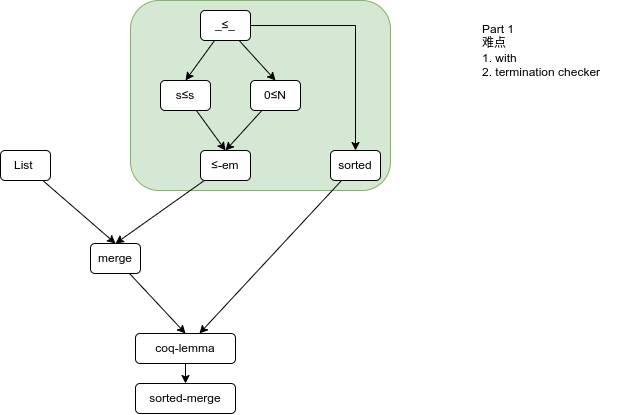

The diagram above was exported from draw.io. Its source (the exported page's mxGraphModel, read from the mxfile embedded in the PNG):
<mxGraphModel dx="981" dy="586" grid="1" gridSize="10" guides="1" tooltips="1" connect="1" arrows="1" fold="1" page="1" pageScale="1" pageWidth="850" pageHeight="1100" math="0" shadow="0">
  <root>
    <mxCell id="0" />
    <mxCell id="1" parent="0" />
    <mxCell id="7opxWTrzYNk_jkTSQNFb-17" value="" style="rounded=1;whiteSpace=wrap;html=1;fillColor=#d5e8d4;strokeColor=#82b366;" parent="1" vertex="1">
      <mxGeometry x="250" y="117" width="260" height="190" as="geometry" />
    </mxCell>
    <mxCell id="7opxWTrzYNk_jkTSQNFb-15" style="edgeStyle=none;rounded=0;orthogonalLoop=1;jettySize=auto;html=1;entryX=0.5;entryY=0;entryDx=0;entryDy=0;" parent="1" source="7opxWTrzYNk_jkTSQNFb-1" target="7opxWTrzYNk_jkTSQNFb-14" edge="1">
      <mxGeometry relative="1" as="geometry" />
    </mxCell>
    <mxCell id="7opxWTrzYNk_jkTSQNFb-1" value="List&amp;nbsp;" style="rounded=1;whiteSpace=wrap;html=1;" parent="1" vertex="1">
      <mxGeometry x="120" y="267" width="50" height="30" as="geometry" />
    </mxCell>
    <mxCell id="7opxWTrzYNk_jkTSQNFb-8" style="rounded=0;orthogonalLoop=1;jettySize=auto;html=1;entryX=0.5;entryY=0;entryDx=0;entryDy=0;" parent="1" source="7opxWTrzYNk_jkTSQNFb-4" target="7opxWTrzYNk_jkTSQNFb-6" edge="1">
      <mxGeometry relative="1" as="geometry" />
    </mxCell>
    <mxCell id="7opxWTrzYNk_jkTSQNFb-9" style="edgeStyle=none;rounded=0;orthogonalLoop=1;jettySize=auto;html=1;entryX=0.5;entryY=0;entryDx=0;entryDy=0;" parent="1" source="7opxWTrzYNk_jkTSQNFb-4" target="7opxWTrzYNk_jkTSQNFb-7" edge="1">
      <mxGeometry relative="1" as="geometry" />
    </mxCell>
    <mxCell id="7opxWTrzYNk_jkTSQNFb-20" style="edgeStyle=orthogonalEdgeStyle;rounded=0;orthogonalLoop=1;jettySize=auto;html=1;" parent="1" source="7opxWTrzYNk_jkTSQNFb-4" target="7opxWTrzYNk_jkTSQNFb-18" edge="1">
      <mxGeometry relative="1" as="geometry" />
    </mxCell>
    <mxCell id="7opxWTrzYNk_jkTSQNFb-4" value="_≤_" style="rounded=1;whiteSpace=wrap;html=1;" parent="1" vertex="1">
      <mxGeometry x="320" y="127" width="50" height="30" as="geometry" />
    </mxCell>
    <mxCell id="7opxWTrzYNk_jkTSQNFb-12" style="edgeStyle=none;rounded=0;orthogonalLoop=1;jettySize=auto;html=1;entryX=0.5;entryY=0;entryDx=0;entryDy=0;" parent="1" source="7opxWTrzYNk_jkTSQNFb-6" target="7opxWTrzYNk_jkTSQNFb-11" edge="1">
      <mxGeometry relative="1" as="geometry" />
    </mxCell>
    <mxCell id="7opxWTrzYNk_jkTSQNFb-6" value="s≤s" style="rounded=1;whiteSpace=wrap;html=1;" parent="1" vertex="1">
      <mxGeometry x="280" y="197" width="50" height="30" as="geometry" />
    </mxCell>
    <mxCell id="7opxWTrzYNk_jkTSQNFb-13" style="edgeStyle=none;rounded=0;orthogonalLoop=1;jettySize=auto;html=1;entryX=0.5;entryY=0;entryDx=0;entryDy=0;" parent="1" source="7opxWTrzYNk_jkTSQNFb-7" target="7opxWTrzYNk_jkTSQNFb-11" edge="1">
      <mxGeometry relative="1" as="geometry" />
    </mxCell>
    <mxCell id="7opxWTrzYNk_jkTSQNFb-7" value="0≤N" style="rounded=1;whiteSpace=wrap;html=1;" parent="1" vertex="1">
      <mxGeometry x="370" y="197" width="50" height="30" as="geometry" />
    </mxCell>
    <mxCell id="7opxWTrzYNk_jkTSQNFb-19" style="edgeStyle=none;rounded=0;orthogonalLoop=1;jettySize=auto;html=1;entryX=0.5;entryY=0;entryDx=0;entryDy=0;" parent="1" source="7opxWTrzYNk_jkTSQNFb-11" target="7opxWTrzYNk_jkTSQNFb-14" edge="1">
      <mxGeometry relative="1" as="geometry" />
    </mxCell>
    <mxCell id="7opxWTrzYNk_jkTSQNFb-11" value="≤-em" style="rounded=1;whiteSpace=wrap;html=1;" parent="1" vertex="1">
      <mxGeometry x="320" y="267" width="50" height="30" as="geometry" />
    </mxCell>
    <mxCell id="7opxWTrzYNk_jkTSQNFb-22" style="rounded=0;orthogonalLoop=1;jettySize=auto;html=1;entryX=0.5;entryY=0;entryDx=0;entryDy=0;" parent="1" source="7opxWTrzYNk_jkTSQNFb-14" target="7opxWTrzYNk_jkTSQNFb-21" edge="1">
      <mxGeometry relative="1" as="geometry" />
    </mxCell>
    <mxCell id="7opxWTrzYNk_jkTSQNFb-14" value="merge" style="rounded=1;whiteSpace=wrap;html=1;" parent="1" vertex="1">
      <mxGeometry x="210" y="360" width="50" height="30" as="geometry" />
    </mxCell>
    <mxCell id="7opxWTrzYNk_jkTSQNFb-23" style="edgeStyle=none;rounded=0;orthogonalLoop=1;jettySize=auto;html=1;" parent="1" source="7opxWTrzYNk_jkTSQNFb-18" target="7opxWTrzYNk_jkTSQNFb-21" edge="1">
      <mxGeometry relative="1" as="geometry" />
    </mxCell>
    <mxCell id="7opxWTrzYNk_jkTSQNFb-18" value="sorted" style="rounded=1;whiteSpace=wrap;html=1;" parent="1" vertex="1">
      <mxGeometry x="450" y="267" width="50" height="30" as="geometry" />
    </mxCell>
    <mxCell id="7opxWTrzYNk_jkTSQNFb-27" style="edgeStyle=none;rounded=0;orthogonalLoop=1;jettySize=auto;html=1;entryX=0.5;entryY=0;entryDx=0;entryDy=0;" parent="1" source="7opxWTrzYNk_jkTSQNFb-21" target="7opxWTrzYNk_jkTSQNFb-26" edge="1">
      <mxGeometry relative="1" as="geometry" />
    </mxCell>
    <mxCell id="7opxWTrzYNk_jkTSQNFb-21" value="coq-lemma" style="rounded=1;whiteSpace=wrap;html=1;" parent="1" vertex="1">
      <mxGeometry x="255" y="450" width="100" height="30" as="geometry" />
    </mxCell>
    <mxCell id="7opxWTrzYNk_jkTSQNFb-25" value="Part 1&lt;br&gt;难点&lt;br&gt;1. with&lt;br&gt;2. termination checker" style="text;html=1;strokeColor=none;fillColor=none;align=left;verticalAlign=middle;whiteSpace=wrap;rounded=0;" parent="1" vertex="1">
      <mxGeometry x="600" y="127" width="160" height="80" as="geometry" />
    </mxCell>
    <mxCell id="7opxWTrzYNk_jkTSQNFb-26" value="sorted-merge" style="rounded=1;whiteSpace=wrap;html=1;" parent="1" vertex="1">
      <mxGeometry x="255" y="500" width="100" height="30" as="geometry" />
    </mxCell>
  </root>
</mxGraphModel>